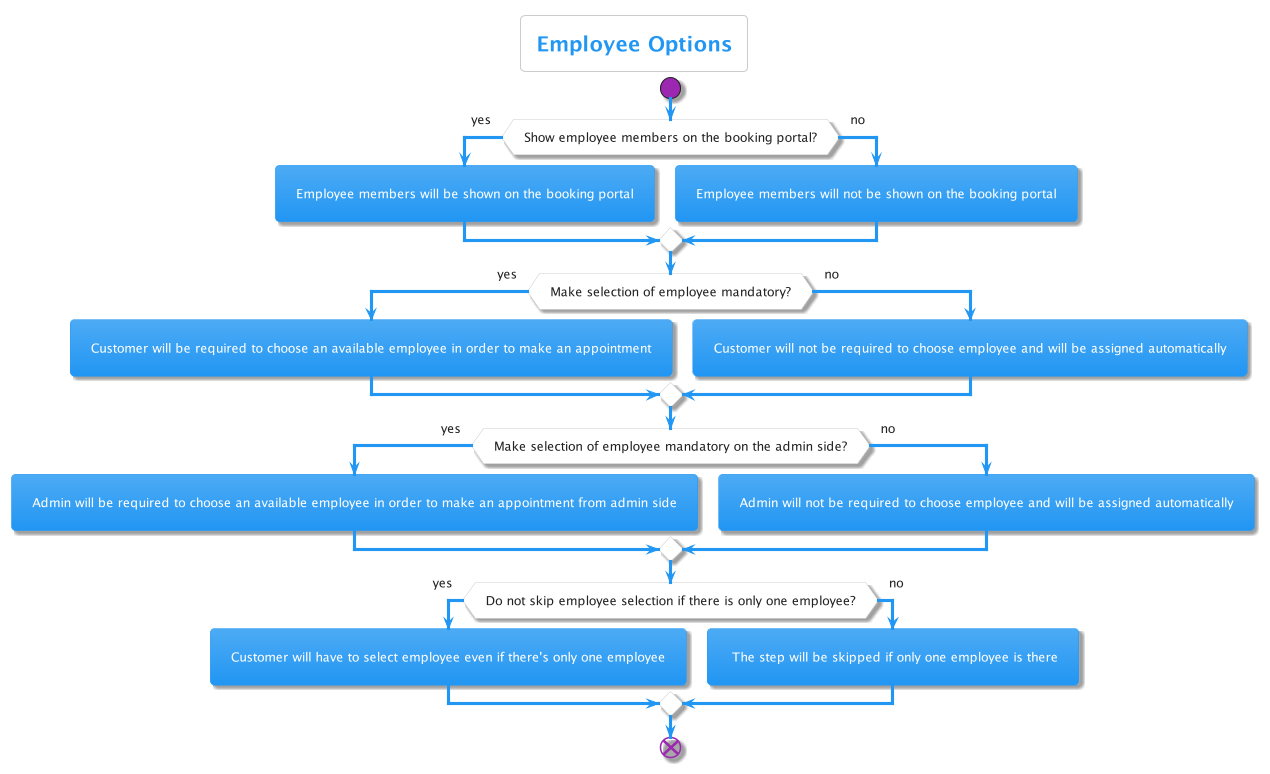

The diagram above was rendered by PlantUML. Its source (embedded in the PNG):
@startuml Employee Options
!include https://raw.githubusercontent.com/bschwarz/puml-themes/master/themes/materia/puml-theme-materia.puml


title Employee Options

start

if (Show employee members on the booking portal?) then (yes)
:Employee members will be shown on the booking portal;
else (no) 
:Employee members will not be shown on the booking portal;
endif

if (Make selection of employee mandatory?) then (yes)
:Customer will be required to choose an available employee in order to make an appointment;
else (no) 
:Customer will not be required to choose employee and will be assigned automatically;
endif

if (Make selection of employee mandatory on the admin side?) then (yes)
:Admin will be required to choose an available employee in order to make an appointment from admin side;
else (no) 
:Admin will not be required to choose employee and will be assigned automatically;
endif

if (Do not skip employee selection if there is only one employee?) then (yes)
:Customer will have to select employee even if there's only one employee;
else (no) 
: The step will be skipped if only one employee is there;
endif

end

@enduml